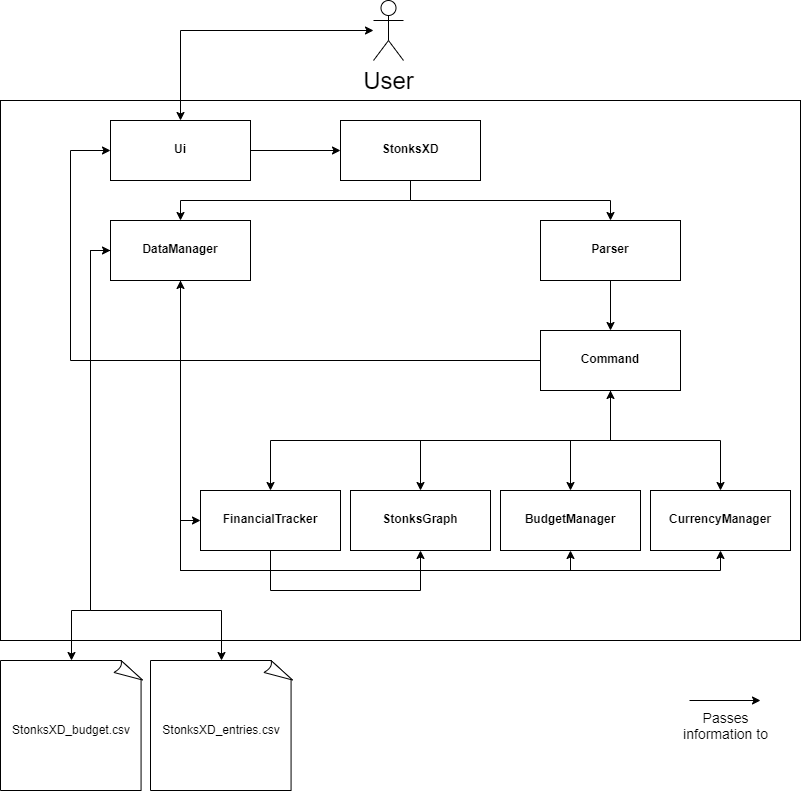

The diagram above was exported from draw.io. Its source (the exported page's mxGraphModel, read from the mxfile embedded in the PNG):
<mxGraphModel dx="865" dy="434" grid="1" gridSize="10" guides="1" tooltips="1" connect="1" arrows="1" fold="1" page="1" pageScale="1" pageWidth="850" pageHeight="1100" math="0" shadow="0">
  <root>
    <mxCell id="0" />
    <mxCell id="1" parent="0" />
    <mxCell id="M4_eeDawVjb4EmX6w5GW-2" value="" style="rounded=0;whiteSpace=wrap;html=1;fillColor=none;" parent="1" vertex="1">
      <mxGeometry x="30" y="120" width="800" height="540" as="geometry" />
    </mxCell>
    <mxCell id="M4_eeDawVjb4EmX6w5GW-22" style="edgeStyle=orthogonalEdgeStyle;rounded=0;orthogonalLoop=1;jettySize=auto;html=1;exitX=0.5;exitY=1;exitDx=0;exitDy=0;entryX=0.5;entryY=0;entryDx=0;entryDy=0;startArrow=none;startFill=0;" parent="1" source="d-8CvA1CyDhhUt--pSV5-4" target="d-8CvA1CyDhhUt--pSV5-13" edge="1">
      <mxGeometry relative="1" as="geometry" />
    </mxCell>
    <mxCell id="M4_eeDawVjb4EmX6w5GW-25" style="edgeStyle=orthogonalEdgeStyle;rounded=0;orthogonalLoop=1;jettySize=auto;html=1;exitX=0.5;exitY=1;exitDx=0;exitDy=0;" parent="1" source="d-8CvA1CyDhhUt--pSV5-4" target="M4_eeDawVjb4EmX6w5GW-17" edge="1">
      <mxGeometry relative="1" as="geometry" />
    </mxCell>
    <mxCell id="d-8CvA1CyDhhUt--pSV5-4" value="&lt;p style=&quot;margin: 0px ; margin-top: 4px ; text-align: center&quot;&gt;&lt;b&gt;&lt;br&gt;&lt;/b&gt;&lt;/p&gt;&lt;p style=&quot;margin: 0px ; margin-top: 4px ; text-align: center&quot;&gt;&lt;b&gt;StonksXD&lt;/b&gt;&lt;/p&gt;" style="verticalAlign=top;align=left;overflow=fill;fontSize=12;fontFamily=Helvetica;html=1;" parent="1" vertex="1">
      <mxGeometry x="370" y="140" width="140" height="60" as="geometry" />
    </mxCell>
    <mxCell id="M4_eeDawVjb4EmX6w5GW-16" style="edgeStyle=orthogonalEdgeStyle;rounded=0;orthogonalLoop=1;jettySize=auto;html=1;" parent="1" source="d-8CvA1CyDhhUt--pSV5-5" target="d-8CvA1CyDhhUt--pSV5-4" edge="1">
      <mxGeometry relative="1" as="geometry" />
    </mxCell>
    <mxCell id="d-8CvA1CyDhhUt--pSV5-5" value="&lt;p style=&quot;margin: 0px ; margin-top: 4px ; text-align: center&quot;&gt;&lt;b&gt;&lt;br&gt;&lt;/b&gt;&lt;/p&gt;&lt;p style=&quot;margin: 0px ; margin-top: 4px ; text-align: center&quot;&gt;&lt;b&gt;Ui&lt;br&gt;&lt;/b&gt;&lt;/p&gt;" style="verticalAlign=top;align=left;overflow=fill;fontSize=12;fontFamily=Helvetica;html=1;" parent="1" vertex="1">
      <mxGeometry x="140" y="140" width="140" height="60" as="geometry" />
    </mxCell>
    <mxCell id="M4_eeDawVjb4EmX6w5GW-20" value="" style="edgeStyle=orthogonalEdgeStyle;rounded=0;orthogonalLoop=1;jettySize=auto;html=1;" parent="1" source="d-8CvA1CyDhhUt--pSV5-8" target="M4_eeDawVjb4EmX6w5GW-3" edge="1">
      <mxGeometry relative="1" as="geometry" />
    </mxCell>
    <mxCell id="M4_eeDawVjb4EmX6w5GW-21" style="edgeStyle=orthogonalEdgeStyle;rounded=0;orthogonalLoop=1;jettySize=auto;html=1;exitX=0.5;exitY=1;exitDx=0;exitDy=0;entryX=0.5;entryY=0;entryDx=0;entryDy=0;startArrow=none;startFill=0;" parent="1" source="d-8CvA1CyDhhUt--pSV5-8" target="d-8CvA1CyDhhUt--pSV5-10" edge="1">
      <mxGeometry relative="1" as="geometry" />
    </mxCell>
    <mxCell id="M4_eeDawVjb4EmX6w5GW-32" style="edgeStyle=orthogonalEdgeStyle;rounded=0;orthogonalLoop=1;jettySize=auto;html=1;exitX=0;exitY=0.5;exitDx=0;exitDy=0;entryX=0;entryY=0.5;entryDx=0;entryDy=0;startArrow=none;startFill=0;endArrow=classic;endFill=1;" parent="1" source="d-8CvA1CyDhhUt--pSV5-8" target="d-8CvA1CyDhhUt--pSV5-5" edge="1">
      <mxGeometry relative="1" as="geometry">
        <Array as="points">
          <mxPoint x="100" y="380" />
          <mxPoint x="100" y="170" />
        </Array>
      </mxGeometry>
    </mxCell>
    <mxCell id="J5KpARU5RQb4EJzq0rti-3" style="edgeStyle=orthogonalEdgeStyle;rounded=0;orthogonalLoop=1;jettySize=auto;html=1;entryX=0.5;entryY=0;entryDx=0;entryDy=0;" edge="1" parent="1" source="d-8CvA1CyDhhUt--pSV5-8" target="J5KpARU5RQb4EJzq0rti-1">
      <mxGeometry relative="1" as="geometry" />
    </mxCell>
    <mxCell id="J5KpARU5RQb4EJzq0rti-9" style="edgeStyle=orthogonalEdgeStyle;rounded=0;orthogonalLoop=1;jettySize=auto;html=1;startArrow=classic;startFill=1;" edge="1" parent="1" source="d-8CvA1CyDhhUt--pSV5-8" target="J5KpARU5RQb4EJzq0rti-2">
      <mxGeometry relative="1" as="geometry">
        <Array as="points">
          <mxPoint x="640" y="460" />
          <mxPoint x="450" y="460" />
        </Array>
      </mxGeometry>
    </mxCell>
    <mxCell id="d-8CvA1CyDhhUt--pSV5-8" value="&lt;p style=&quot;margin: 0px ; margin-top: 4px ; text-align: center&quot;&gt;&lt;b&gt;&lt;br&gt;&lt;/b&gt;&lt;/p&gt;&lt;p style=&quot;margin: 0px ; margin-top: 4px ; text-align: center&quot;&gt;&lt;b&gt;Command&lt;/b&gt;&lt;/p&gt;" style="verticalAlign=top;align=left;overflow=fill;fontSize=12;fontFamily=Helvetica;html=1;" parent="1" vertex="1">
      <mxGeometry x="570" y="350" width="140" height="60" as="geometry" />
    </mxCell>
    <mxCell id="J5KpARU5RQb4EJzq0rti-10" style="edgeStyle=orthogonalEdgeStyle;rounded=0;orthogonalLoop=1;jettySize=auto;html=1;entryX=0.5;entryY=1;entryDx=0;entryDy=0;startArrow=classic;startFill=1;endArrow=classic;endFill=1;" edge="1" parent="1" source="d-8CvA1CyDhhUt--pSV5-10" target="d-8CvA1CyDhhUt--pSV5-13">
      <mxGeometry relative="1" as="geometry">
        <Array as="points">
          <mxPoint x="210" y="540" />
        </Array>
      </mxGeometry>
    </mxCell>
    <mxCell id="J5KpARU5RQb4EJzq0rti-17" style="edgeStyle=orthogonalEdgeStyle;rounded=0;orthogonalLoop=1;jettySize=auto;html=1;entryX=0.5;entryY=1;entryDx=0;entryDy=0;fontSize=14;startArrow=none;startFill=0;endArrow=classic;endFill=1;" edge="1" parent="1" source="d-8CvA1CyDhhUt--pSV5-10" target="J5KpARU5RQb4EJzq0rti-2">
      <mxGeometry relative="1" as="geometry">
        <Array as="points">
          <mxPoint x="300" y="610" />
          <mxPoint x="450" y="610" />
        </Array>
      </mxGeometry>
    </mxCell>
    <mxCell id="d-8CvA1CyDhhUt--pSV5-10" value="&lt;p style=&quot;margin: 0px ; margin-top: 4px ; text-align: center&quot;&gt;&lt;b&gt;&lt;br&gt;&lt;/b&gt;&lt;/p&gt;&lt;p style=&quot;margin: 0px ; margin-top: 4px ; text-align: center&quot;&gt;&lt;b&gt;FinancialTracker&lt;/b&gt;&lt;/p&gt;" style="verticalAlign=top;align=left;overflow=fill;fontSize=12;fontFamily=Helvetica;html=1;" parent="1" vertex="1">
      <mxGeometry x="230" y="510" width="140" height="60" as="geometry" />
    </mxCell>
    <mxCell id="J5KpARU5RQb4EJzq0rti-7" style="edgeStyle=orthogonalEdgeStyle;rounded=0;orthogonalLoop=1;jettySize=auto;html=1;entryX=0.5;entryY=0;entryDx=0;entryDy=0;entryPerimeter=0;" edge="1" parent="1" source="d-8CvA1CyDhhUt--pSV5-13" target="kQ7YgMfcf8-1AFo8bV83-3">
      <mxGeometry relative="1" as="geometry">
        <Array as="points">
          <mxPoint x="120" y="270" />
          <mxPoint x="120" y="630" />
          <mxPoint x="101" y="630" />
        </Array>
      </mxGeometry>
    </mxCell>
    <mxCell id="J5KpARU5RQb4EJzq0rti-8" style="edgeStyle=orthogonalEdgeStyle;rounded=0;orthogonalLoop=1;jettySize=auto;html=1;exitX=0;exitY=0.5;exitDx=0;exitDy=0;entryX=0.5;entryY=0;entryDx=0;entryDy=0;entryPerimeter=0;startArrow=classic;startFill=1;" edge="1" parent="1" source="d-8CvA1CyDhhUt--pSV5-13" target="d-8CvA1CyDhhUt--pSV5-17">
      <mxGeometry relative="1" as="geometry">
        <Array as="points">
          <mxPoint x="120" y="270" />
          <mxPoint x="120" y="630" />
          <mxPoint x="251" y="630" />
        </Array>
      </mxGeometry>
    </mxCell>
    <mxCell id="d-8CvA1CyDhhUt--pSV5-13" value="&lt;p style=&quot;margin: 0px ; margin-top: 4px ; text-align: center&quot;&gt;&lt;b&gt;&lt;br&gt;&lt;/b&gt;&lt;/p&gt;&lt;p style=&quot;margin: 0px ; margin-top: 4px ; text-align: center&quot;&gt;&lt;b&gt;DataManager&lt;/b&gt;&lt;/p&gt;" style="verticalAlign=top;align=left;overflow=fill;fontSize=12;fontFamily=Helvetica;html=1;" parent="1" vertex="1">
      <mxGeometry x="140" y="240" width="140" height="60" as="geometry" />
    </mxCell>
    <mxCell id="d-8CvA1CyDhhUt--pSV5-16" value="" style="edgeStyle=orthogonalEdgeStyle;rounded=0;orthogonalLoop=1;jettySize=auto;html=1;fontSize=24;startArrow=classic;startFill=1;" parent="1" source="d-8CvA1CyDhhUt--pSV5-15" target="d-8CvA1CyDhhUt--pSV5-5" edge="1">
      <mxGeometry relative="1" as="geometry" />
    </mxCell>
    <mxCell id="d-8CvA1CyDhhUt--pSV5-15" value="User" style="shape=umlActor;verticalLabelPosition=bottom;verticalAlign=top;html=1;fontSize=24;" parent="1" vertex="1">
      <mxGeometry x="403" y="20" width="30" height="60" as="geometry" />
    </mxCell>
    <mxCell id="d-8CvA1CyDhhUt--pSV5-17" value="&lt;font style=&quot;font-size: 12px&quot;&gt;StonksXD_entries.csv&lt;/font&gt;" style="whiteSpace=wrap;html=1;shape=mxgraph.basic.document;fontSize=24;strokeColor=#000000;" parent="1" vertex="1">
      <mxGeometry x="180" y="680" width="142" height="130" as="geometry" />
    </mxCell>
    <mxCell id="J5KpARU5RQb4EJzq0rti-12" style="edgeStyle=orthogonalEdgeStyle;rounded=0;orthogonalLoop=1;jettySize=auto;html=1;startArrow=classic;startFill=1;endArrow=none;endFill=0;" edge="1" parent="1" source="M4_eeDawVjb4EmX6w5GW-3">
      <mxGeometry relative="1" as="geometry">
        <mxPoint x="210" y="300" as="targetPoint" />
        <Array as="points">
          <mxPoint x="600" y="590" />
          <mxPoint x="210" y="590" />
        </Array>
      </mxGeometry>
    </mxCell>
    <mxCell id="M4_eeDawVjb4EmX6w5GW-3" value="&lt;p style=&quot;margin: 0px ; margin-top: 4px ; text-align: center&quot;&gt;&lt;b&gt;&lt;br&gt;&lt;/b&gt;&lt;/p&gt;&lt;p style=&quot;margin: 0px ; margin-top: 4px ; text-align: center&quot;&gt;&lt;b&gt;BudgetManager&lt;/b&gt;&lt;/p&gt;" style="verticalAlign=top;align=left;overflow=fill;fontSize=12;fontFamily=Helvetica;html=1;" parent="1" vertex="1">
      <mxGeometry x="530" y="510" width="140" height="60" as="geometry" />
    </mxCell>
    <mxCell id="M4_eeDawVjb4EmX6w5GW-19" value="" style="edgeStyle=orthogonalEdgeStyle;rounded=0;orthogonalLoop=1;jettySize=auto;html=1;" parent="1" source="M4_eeDawVjb4EmX6w5GW-17" target="d-8CvA1CyDhhUt--pSV5-8" edge="1">
      <mxGeometry relative="1" as="geometry" />
    </mxCell>
    <mxCell id="M4_eeDawVjb4EmX6w5GW-17" value="&lt;p style=&quot;margin: 0px ; margin-top: 4px ; text-align: center&quot;&gt;&lt;b&gt;&lt;br&gt;&lt;/b&gt;&lt;/p&gt;&lt;p style=&quot;margin: 0px ; margin-top: 4px ; text-align: center&quot;&gt;&lt;b&gt;Parser&lt;/b&gt;&lt;/p&gt;" style="verticalAlign=top;align=left;overflow=fill;fontSize=12;fontFamily=Helvetica;html=1;" parent="1" vertex="1">
      <mxGeometry x="570" y="240" width="140" height="60" as="geometry" />
    </mxCell>
    <mxCell id="kQ7YgMfcf8-1AFo8bV83-3" value="&lt;font style=&quot;font-size: 12px&quot;&gt;StonksXD_budget.csv&lt;/font&gt;" style="whiteSpace=wrap;html=1;shape=mxgraph.basic.document;fontSize=24;strokeColor=#000000;" parent="1" vertex="1">
      <mxGeometry x="30" y="680" width="142" height="130" as="geometry" />
    </mxCell>
    <mxCell id="J5KpARU5RQb4EJzq0rti-13" style="edgeStyle=orthogonalEdgeStyle;rounded=0;orthogonalLoop=1;jettySize=auto;html=1;entryX=0.5;entryY=1;entryDx=0;entryDy=0;startArrow=classic;startFill=1;endArrow=none;endFill=0;" edge="1" parent="1" source="J5KpARU5RQb4EJzq0rti-1" target="d-8CvA1CyDhhUt--pSV5-13">
      <mxGeometry relative="1" as="geometry">
        <Array as="points">
          <mxPoint x="750" y="590" />
          <mxPoint x="210" y="590" />
        </Array>
      </mxGeometry>
    </mxCell>
    <mxCell id="J5KpARU5RQb4EJzq0rti-1" value="&lt;p style=&quot;margin: 0px ; margin-top: 4px ; text-align: center&quot;&gt;&lt;b&gt;&lt;br&gt;&lt;/b&gt;&lt;/p&gt;&lt;p style=&quot;margin: 0px ; margin-top: 4px ; text-align: center&quot;&gt;&lt;b&gt;CurrencyManager&lt;/b&gt;&lt;/p&gt;" style="verticalAlign=top;align=left;overflow=fill;fontSize=12;fontFamily=Helvetica;html=1;" vertex="1" parent="1">
      <mxGeometry x="680" y="510" width="140" height="60" as="geometry" />
    </mxCell>
    <mxCell id="J5KpARU5RQb4EJzq0rti-2" value="&lt;p style=&quot;margin: 0px ; margin-top: 4px ; text-align: center&quot;&gt;&lt;b&gt;&lt;br&gt;&lt;/b&gt;&lt;/p&gt;&lt;p style=&quot;margin: 0px ; margin-top: 4px ; text-align: center&quot;&gt;&lt;b&gt;StonksGraph&lt;/b&gt;&lt;/p&gt;" style="verticalAlign=top;align=left;overflow=fill;fontSize=12;fontFamily=Helvetica;html=1;" vertex="1" parent="1">
      <mxGeometry x="380" y="510" width="140" height="60" as="geometry" />
    </mxCell>
    <mxCell id="J5KpARU5RQb4EJzq0rti-15" value="" style="endArrow=classic;html=1;rounded=0;" edge="1" parent="1">
      <mxGeometry width="50" height="50" relative="1" as="geometry">
        <mxPoint x="719" y="720" as="sourcePoint" />
        <mxPoint x="790" y="720" as="targetPoint" />
      </mxGeometry>
    </mxCell>
    <mxCell id="J5KpARU5RQb4EJzq0rti-16" value="&lt;font style=&quot;font-size: 14px&quot;&gt;Passes information to&lt;/font&gt;" style="text;html=1;strokeColor=none;fillColor=none;align=center;verticalAlign=middle;whiteSpace=wrap;rounded=0;" vertex="1" parent="1">
      <mxGeometry x="710" y="730" width="91" height="30" as="geometry" />
    </mxCell>
  </root>
</mxGraphModel>